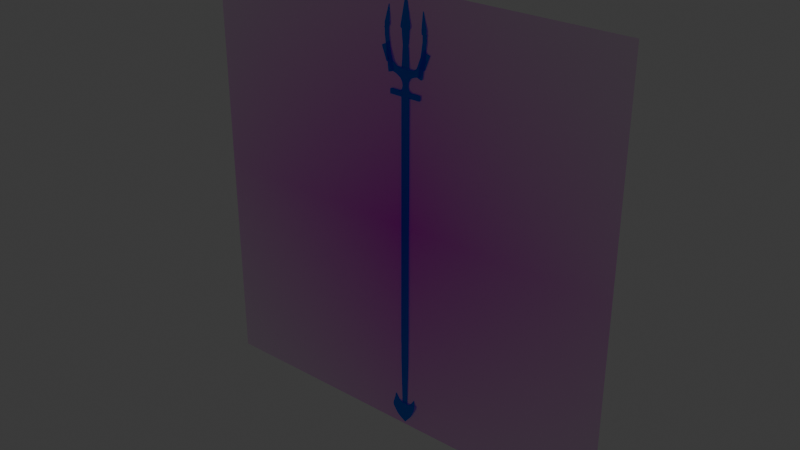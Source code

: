# Source: Trident.blend  (saved by Blender 4.2.66; exported with 4.5.12 LTS)
import bpy
from mathutils import Matrix  # noqa: F401  (used for matrix-valued properties, if any)

bpy.ops.wm.read_factory_settings(use_empty=True)
scene = bpy.context.scene
scene.name = 'Scene'

# ---- collections
col_collection = bpy.data.collections.new('Collection'); scene.collection.children.link(col_collection)

# ---- images (referenced by path relative to the original .blend; pixels are not part of the script)
import os
ASSET_DIR = os.environ.get("B2B_ASSET_DIR", "")  # directory of the original .blend (textures are referenced by path, not embedded)
HERE = os.path.dirname(os.path.abspath(__file__))  # packed textures are extracted next to this script under _unpacked/

def load_image(name, relpath, width, height, colorspace="sRGB"):
    """Load a texture the original file referenced (path relative to the .blend, or extracted next to this script)."""
    p = next((c for c in (os.path.join(HERE, relpath), os.path.join(ASSET_DIR, relpath)) if relpath and os.path.exists(c)), "")
    if p:
        img = bpy.data.images.load(p, check_existing=True)
        img.name = name
    else:  # same state as the original file: an image datablock whose file is absent (Cycles renders it pink)
        img = bpy.data.images.new(name, width, height)
        img.source = "FILE"
        img.filepath = "//" + (relpath or name)
    img.colorspace_settings.name = colorspace
    return img
img_trident_1 = load_image('Trident 1', 'Trident 1.png', 1024, 1024, 'sRGB')
img_screenshot019_jpg = load_image('screenshot019.jpg', 'screenshot019.jpg', 1024, 1024, 'sRGB')

# ---- materials (node trees are filled in below, after node groups)
mat_material_001 = bpy.data.materials.new('Material.001')
mat_material_001.surface_render_method = 'BLENDED'
mat_material_001.blend_method = 'BLEND'
mat_material_001.use_transparent_shadow = False
mat_screenshot019 = bpy.data.materials.new('screenshot019')
mat_screenshot019.use_transparent_shadow = False

# ---- material node trees
mat_material_001.use_nodes = True; mat_material_001.node_tree.nodes.clear()
_N = mat_material_001.node_tree.nodes; _L = mat_material_001.node_tree.links
n0 = _N.new('ShaderNodeOutputMaterial'); n0.name = 'Material Output'; n0.location = (300, 300)
n1 = _N.new('ShaderNodeBsdfTransparent'); n1.name = 'Transparent BSDF'; n1.location = (10, 300)
n1.inputs[0].default_value = (0.0, 0.5694, 1.0, 1.0)
n2 = _N.new('ShaderNodeTexImage'); n2.name = 'Image Texture'; n2.location = (0, 0)
n2.image = img_trident_1
_L.new(n1.outputs[0], n0.inputs[0])
n0.is_active_output = True
mat_screenshot019.use_nodes = True; mat_screenshot019.node_tree.nodes.clear()
_N = mat_screenshot019.node_tree.nodes; _L = mat_screenshot019.node_tree.links
n0 = _N.new('ShaderNodeOutputMaterial'); n0.name = 'Material Output'; n0.location = (300, 300)
n1 = _N.new('ShaderNodeTexImage'); n1.name = 'Image Texture'; n1.location = (-200, 300)
n1.image = img_screenshot019_jpg
n1.extension = 'CLIP'
n2 = _N.new('ShaderNodeBsdfPrincipled'); n2.name = 'Principled BSDF'; n2.location = (0, 300)
_L.new(n1.outputs[0], n2.inputs[0])
_L.new(n1.outputs[1], n2.inputs[4])
_L.new(n2.outputs[0], n0.inputs[0])
n0.is_active_output = True

# ---- world
world_world = bpy.data.worlds.new('World'); scene.world = world_world
world_world.use_nodes = True; world_world.node_tree.nodes.clear()
_N = world_world.node_tree.nodes; _L = world_world.node_tree.links
n0 = _N.new('ShaderNodeOutputWorld'); n0.name = 'World Output'; n0.location = (300, 300)
n1 = _N.new('ShaderNodeBackground'); n1.name = 'Background'; n1.location = (10, 300)
n1.inputs[0].default_value = (0.05088, 0.05088, 0.05088, 1.0)
_L.new(n1.outputs[0], n0.inputs[0])
n0.is_active_output = True
world_world.color = (0.05088, 0.05088, 0.05088)
world_world.use_sun_shadow = False
world_world.sun_shadow_jitter_overblur = 0.0

# ---- cameras
cam_camera = bpy.data.cameras.new('Camera')
cam_camera.clip_end = 100.0
cam_camera.ortho_scale = 7.314

# ---- lights
light_light = bpy.data.lights.new('Light', 'POINT')
light_light.transmission_factor = 0.0
light_light.energy = 1000.0
light_light.shadow_soft_size = 0.1
light_light.shadow_maximum_resolution = 0.006
light_light.use_absolute_resolution = True

# ---- meshes
me_cube = bpy.data.meshes.new('Cube')
me_cube.from_pydata([(-1.065, -0.02271, -0.9957), (-1.065, -0.02271, 1.0), (-1.065, 0.02271, -0.9957), (-1.065, 0.02271, 1.0), (1.065, -0.02271, -0.9957), (1.065, -0.02271, 1.0), (1.065, 0.02271, -0.9957), (1.065, 0.02271, 1.0), (-1.312, -0.02797, 1.002), (-1.312, 0.02797, 1.002), (1.312, 0.02797, 1.002), (1.312, -0.02797, 1.002), (-1.312, -0.02797, 1.012), (-1.312, 0.02797, 1.012), (1.312, 0.02797, 1.012), (1.312, -0.02797, 1.012), (-1.312, -0.02797, 1.038), (-1.312, 0.02797, 1.038), (1.312, 0.02797, 1.038), (1.312, -0.02797, 1.038), (-1.448, -0.03088, 1.04), (-1.448, 0.03088, 1.04), (1.448, 0.03088, 1.04), (1.448, -0.03088, 1.04), (-0.9352, -0.01994, 1.055), (-0.9352, 0.01994, 1.055), (0.9352, 0.01994, 1.055), (0.9352, -0.01994, 1.055), (-1.434, -0.02797, 1.033), (-1.434, 0.02797, 1.033), (-1.571, -0.03088, 1.035), (-1.571, 0.03088, 1.035), (1.434, 0.02797, 1.033), (1.434, -0.02797, 1.033), (1.571, 0.03088, 1.035), (1.571, -0.03088, 1.035), (4.533, 0.02797, 1.002), (4.533, -0.02797, 1.002), (4.533, 0.02797, 1.012), (4.533, -0.02797, 1.012), (4.533, 0.02797, 1.038), (4.533, -0.02797, 1.038), (-4.533, -0.02797, 1.002), (-4.533, 0.02797, 1.002), (-4.533, -0.02797, 1.012), (-4.533, 0.02797, 1.012), (-4.533, -0.02797, 1.038), (-4.533, 0.02797, 1.038), (-0.78, -0.01663, 1.081), (-0.78, 0.01663, 1.081), (0.78, 0.01663, 1.081), (0.78, -0.01663, 1.081), (-0.886, -0.01889, 1.108), (-0.886, 0.01889, 1.108), (0.886, 0.01889, 1.108), (0.886, -0.01889, 1.108), (-1.31, -0.02793, 1.137), (-1.31, 0.02793, 1.137), (1.31, 0.02793, 1.137), (1.31, -0.02793, 1.137), (-2.663, -0.02611, 1.159), (-2.663, 0.02611, 1.159), (2.663, 0.02611, 1.159), (2.663, -0.02611, 1.159), (-2.663, -0.02611, 1.206), (-2.663, 0.02611, 1.206), (2.663, 0.02611, 1.206), (2.663, -0.02611, 1.206), (-1.072, -0.02203, 1.201), (-1.072, 0.02203, 1.201), (1.072, 0.02203, 1.201), (1.072, -0.02203, 1.201), (-0.9224, -0.01897, 1.252), (-0.9224, 0.01897, 1.252), (0.9224, 0.01897, 1.252), (0.9224, -0.01897, 1.252), (-0.8344, -0.01716, 1.327), (-0.8344, 0.01716, 1.327), (0.8344, 0.01716, 1.327), (0.8344, -0.01716, 1.327), (-0.7422, -0.01526, 1.366), (-0.7422, 0.01526, 1.366), (0.7422, 0.01526, 1.366), (0.7422, -0.01526, 1.366), (-0.9158, -0.01883, 1.432), (-0.9158, 0.01883, 1.432), (0.9158, 0.01883, 1.432), (0.9158, -0.01883, 1.432), (-0.9881, -0.02032, 1.479), (-0.9881, 0.02032, 1.479), (0.9881, 0.02032, 1.479), (0.9881, -0.02032, 1.479), (-1.311, -0.02696, 1.493), (-1.311, 0.02696, 1.493), (1.311, 0.02696, 1.493), (1.311, -0.02696, 1.493), (-1.277, -0.02625, 1.504), (-1.277, 0.02625, 1.504), (1.277, 0.02625, 1.504), (1.277, -0.02625, 1.504), (-0.0533, -0.001096, 1.74), (-0.0533, 0.001096, 1.74), (0.0533, 0.001096, 1.74), (0.0533, -0.001096, 1.74), (-3.7, -0.02611, 1.168), (-3.7, 0.02611, 1.168), (-3.7, -0.02611, 1.229), (-3.7, 0.02611, 1.229), (3.7, 0.02611, 1.168), (3.7, -0.02611, 1.168), (3.7, 0.02611, 1.229), (3.7, -0.02611, 1.229), (5.528, 0.02611, 1.306), (5.528, -0.02611, 1.306), (5.528, 0.02611, 1.366), (5.528, -0.02611, 1.366), (-5.528, -0.02611, 1.306), (-5.528, 0.02611, 1.306), (-5.528, -0.02611, 1.366), (-5.528, 0.02611, 1.366), (4.369, 0.02313, 1.165), (4.369, -0.02313, 1.165), (5.988, 0.02313, 1.287), (5.988, -0.02313, 1.287), (-4.369, -0.02313, 1.165), (-4.369, 0.02313, 1.165), (-5.988, -0.02313, 1.287), (-5.988, 0.02313, 1.287), (5.07, 0.02684, 1.155), (5.07, -0.02684, 1.155), (6.213, 0.024, 1.415), (6.213, -0.024, 1.415), (-5.07, -0.02684, 1.155), (-5.07, 0.02684, 1.155), (-6.213, -0.024, 1.415), (-6.213, 0.024, 1.415), (-4.136, -0.02684, 1.164), (-4.136, 0.02684, 1.164), (-5.378, -0.024, 1.422), (-5.378, 0.024, 1.422), (4.136, 0.02684, 1.164), (4.136, -0.02684, 1.164), (5.378, 0.024, 1.422), (5.378, -0.024, 1.422), (6.213, 0.024, 1.461), (6.213, -0.024, 1.461), (-6.213, -0.024, 1.461), (-6.213, 0.024, 1.461), (-5.378, -0.024, 1.469), (-5.378, 0.024, 1.469), (5.378, 0.024, 1.469), (5.378, -0.024, 1.469), (6.33, 0.03071, 1.463), (6.33, -0.03071, 1.463), (-6.33, -0.03071, 1.463), (-6.33, 0.03071, 1.463), (-5.261, -0.03071, 1.473), (-5.261, 0.03071, 1.473), (5.261, 0.03071, 1.473), (5.261, -0.03071, 1.473), (-6.126, -0.0291, 1.474), (-6.126, 0.0291, 1.474), (-5.113, -0.0291, 1.483), (-5.113, 0.0291, 1.483), (6.126, 0.0291, 1.474), (6.126, -0.0291, 1.474), (5.113, 0.0291, 1.483), (5.113, -0.0291, 1.483), (-6.126, -0.0291, 1.49), (-6.126, 0.0291, 1.49), (-5.113, -0.0291, 1.499), (-5.113, 0.0291, 1.499), (6.126, 0.0291, 1.49), (6.126, -0.0291, 1.49), (5.113, 0.0291, 1.499), (5.113, -0.0291, 1.499), (-6.154, -0.0291, 1.5), (-6.154, 0.0291, 1.5), (-5.085, -0.0291, 1.497), (-5.085, 0.0291, 1.497), (6.154, 0.0291, 1.5), (6.154, -0.0291, 1.5), (5.085, 0.0291, 1.497), (5.085, -0.0291, 1.497), (-5.242, -0.003918, 1.626), (-5.242, 0.003918, 1.626), (-5.098, -0.003918, 1.625), (-5.098, 0.003918, 1.625), (5.242, 0.003918, 1.626), (5.242, -0.003918, 1.626), (5.098, 0.003918, 1.625), (5.098, -0.003918, 1.625), (-4.76, -0.02103, 1.234), (-4.76, 0.02103, 1.234), (-6.232, -0.02103, 1.345), (-6.232, 0.02103, 1.345), (4.76, 0.02103, 1.234), (4.76, -0.02103, 1.234), (6.232, 0.02103, 1.345), (6.232, -0.02103, 1.345), (-5.446, -0.02103, 1.227), (-5.446, 0.02103, 1.227), (-6.919, -0.02103, 1.338), (-6.919, 0.02103, 1.338), (5.446, 0.02103, 1.227), (5.446, -0.02103, 1.227), (6.919, 0.02103, 1.338), (6.919, -0.02103, 1.338), (5.764, 0.02103, 1.225), (5.764, -0.02103, 1.225), (7.237, 0.02103, 1.335), (7.237, -0.02103, 1.335), (-5.764, -0.02103, 1.225), (-5.764, 0.02103, 1.225), (-7.237, -0.02103, 1.335), (-7.237, 0.02103, 1.335), (-1.003, 0.0214, -1.004), (-1.003, -0.0214, -1.004), (1.003, 0.0214, -1.004), (1.003, -0.0214, -1.004), (-1.003, 0.0214, -1.134), (-1.003, -0.0214, -1.134), (1.003, 0.0214, -1.134), (1.003, -0.0214, -1.134), (-0.6916, 0.01475, -1.572), (-0.6916, -0.01475, -1.572), (0.6916, 0.01475, -1.572), (0.6916, -0.01475, -1.572), (-3.152, 0.0672, -1.58), (-3.152, -0.0672, -1.58), (3.152, 0.0672, -1.58), (3.152, -0.0672, -1.58), (-2.977, 0.06348, -1.601), (-2.977, -0.06348, -1.601), (2.977, 0.06348, -1.601), (2.977, -0.06348, -1.601), (-2.625, 0.05596, -1.625), (-2.625, -0.05596, -1.625), (2.625, 0.05596, -1.625), (2.625, -0.05596, -1.625), (-2.088, 0.04452, -1.66), (-2.088, -0.04452, -1.66), (2.088, 0.04452, -1.66), (2.088, -0.04452, -1.66), (-1.663, 0.03545, -1.681), (-1.663, -0.03545, -1.681), (1.663, 0.03545, -1.681), (1.663, -0.03545, -1.681), (-0.08415, 0.001794, -1.738), (-0.08415, -0.001794, -1.738), (0.08415, 0.001794, -1.738), (0.08415, -0.001794, -1.738), (-0.6916, 0.01475, -1.57), (-0.6916, -0.01475, -1.57), (0.6916, -0.01475, -1.57), (0.6916, 0.01475, -1.57), (-3.152, 0.0672, -1.579), (-3.152, -0.0672, -1.579), (3.152, -0.0672, -1.579), (3.152, 0.0672, -1.579), (-1.348, 0.01167, -1.56), (-1.348, -0.01167, -1.56), (-3.295, 0.05319, -1.567), (-3.295, -0.05319, -1.567), (1.348, -0.01167, -1.56), (1.348, 0.01167, -1.56), (3.295, -0.05319, -1.567), (3.295, 0.05319, -1.567), (-1.866, 0.008761, -1.551), (-1.866, -0.008761, -1.551), (-3.327, 0.03993, -1.556), (-3.327, -0.03993, -1.556), (1.866, -0.008761, -1.551), (1.866, 0.008761, -1.551), (3.327, -0.03993, -1.556), (3.327, 0.03993, -1.556), (2.25, -0.006049, -1.537), (2.25, 0.006049, -1.537), (3.259, -0.02757, -1.541), (3.259, 0.02757, -1.541), (-2.25, 0.006049, -1.537), (-2.25, -0.006049, -1.537), (-3.259, 0.02757, -1.541), (-3.259, -0.02757, -1.541), (-3.076, 0.0008241, -1.499), (-3.076, -0.0008241, -1.499), (-3.213, 0.003756, -1.5), (-3.213, -0.003756, -1.5), (3.076, -0.0008241, -1.499), (3.076, 0.0008241, -1.499), (3.213, -0.003756, -1.5), (3.213, 0.003756, -1.5)], [], [(0, 1, 3, 2), (2, 3, 7, 6), (6, 7, 5, 4), (4, 5, 1, 0), (6, 4, 219, 218), (5, 7, 10, 11), (17, 13, 45, 47), (3, 1, 8, 9), (1, 5, 11, 8), (7, 3, 9, 10), (12, 15, 19, 16), (8, 11, 15, 12), (10, 9, 13, 14), (11, 10, 36, 37), (18, 22, 34, 32), (14, 13, 17, 18), (10, 14, 38, 36), (13, 9, 43, 45), (20, 23, 27, 24), (20, 21, 31, 30), (16, 19, 23, 20), (18, 17, 21, 22), (27, 26, 50, 51), (22, 21, 25, 26), (23, 22, 26, 27), (21, 20, 24, 25), (29, 28, 30, 31), (21, 17, 29, 31), (17, 16, 28, 29), (16, 20, 30, 28), (33, 32, 34, 35), (22, 23, 35, 34), (19, 18, 32, 33), (23, 19, 33, 35), (37, 36, 38, 39), (39, 38, 40, 41), (19, 15, 39, 41), (18, 19, 41, 40), (15, 11, 37, 39), (14, 18, 40, 38), (43, 42, 44, 45), (45, 44, 46, 47), (9, 8, 42, 43), (16, 17, 47, 46), (8, 12, 44, 42), (12, 16, 46, 44), (50, 49, 53, 54), (25, 24, 48, 49), (24, 27, 51, 48), (26, 25, 49, 50), (55, 54, 58, 59), (51, 50, 54, 55), (49, 48, 52, 53), (48, 51, 55, 52), (56, 59, 63, 60), (53, 52, 56, 57), (52, 55, 59, 56), (54, 53, 57, 58), (62, 66, 110, 108), (58, 57, 61, 62), (59, 58, 62, 63), (57, 56, 60, 61), (65, 64, 68, 69), (64, 65, 107, 106), (60, 63, 67, 64), (62, 61, 65, 66), (68, 71, 75, 72), (64, 67, 71, 68), (66, 65, 69, 70), (67, 66, 70, 71), (75, 74, 78, 79), (70, 69, 73, 74), (71, 70, 74, 75), (69, 68, 72, 73), (76, 79, 83, 80), (73, 72, 76, 77), (72, 75, 79, 76), (74, 73, 77, 78), (83, 82, 86, 87), (78, 77, 81, 82), (79, 78, 82, 83), (77, 76, 80, 81), (87, 86, 90, 91), (81, 80, 84, 85), (80, 83, 87, 84), (82, 81, 85, 86), (88, 91, 95, 92), (85, 84, 88, 89), (84, 87, 91, 88), (86, 85, 89, 90), (95, 94, 98, 99), (90, 89, 93, 94), (91, 90, 94, 95), (89, 88, 92, 93), (97, 96, 100, 101), (93, 92, 96, 97), (92, 95, 99, 96), (94, 93, 97, 98), (102, 101, 100, 103), (96, 99, 103, 100), (98, 97, 101, 102), (99, 98, 102, 103), (104, 106, 118, 116), (65, 61, 105, 107), (61, 60, 104, 105), (60, 64, 106, 104), (113, 109, 121, 123), (66, 67, 111, 110), (63, 62, 108, 109), (67, 63, 109, 111), (113, 112, 114, 115), (111, 109, 113, 115), (114, 110, 196, 198), (108, 110, 114, 112), (117, 116, 118, 119), (117, 105, 125, 127), (107, 105, 117, 119), (119, 118, 194, 195), (121, 120, 122, 123), (109, 108, 120, 121), (108, 112, 122, 120), (112, 113, 123, 122), (125, 124, 126, 127), (116, 117, 127, 126), (105, 104, 124, 125), (104, 116, 126, 124), (129, 131, 130, 128), (133, 135, 134, 132), (137, 136, 138, 139), (135, 133, 137, 139), (135, 139, 149, 147), (132, 134, 138, 136), (133, 132, 136, 137), (141, 140, 142, 143), (128, 130, 142, 140), (129, 128, 140, 141), (131, 129, 141, 143), (143, 142, 150, 151), (145, 151, 159, 153), (144, 145, 153, 152), (142, 130, 144, 150), (139, 138, 148, 149), (134, 135, 147, 146), (138, 134, 146, 148), (131, 143, 151, 145), (130, 131, 145, 144), (156, 154, 160, 162), (152, 153, 165, 164), (151, 150, 158, 159), (147, 149, 157, 155), (146, 147, 155, 154), (150, 144, 152, 158), (148, 146, 154, 156), (149, 148, 156, 157), (164, 165, 173, 172), (157, 156, 162, 163), (155, 157, 163, 161), (154, 155, 161, 160), (166, 164, 172, 174), (153, 159, 167, 165), (159, 158, 166, 167), (158, 152, 164, 166), (170, 168, 176, 178), (175, 174, 182, 183), (161, 163, 171, 169), (165, 167, 175, 173), (160, 161, 169, 168), (167, 166, 174, 175), (162, 160, 168, 170), (163, 162, 170, 171), (176, 177, 185, 184), (182, 180, 188, 190), (171, 170, 178, 179), (174, 172, 180, 182), (172, 173, 181, 180), (169, 171, 179, 177), (168, 169, 177, 176), (173, 175, 183, 181), (184, 185, 187, 186), (178, 176, 184, 186), (179, 178, 186, 187), (177, 179, 187, 185), (188, 189, 191, 190), (180, 181, 189, 188), (181, 183, 191, 189), (183, 182, 190, 191), (195, 194, 202, 203), (106, 107, 193, 192), (118, 106, 192, 194), (107, 119, 195, 193), (199, 198, 206, 207), (115, 114, 198, 199), (111, 115, 199, 197), (110, 111, 197, 196), (201, 203, 215, 213), (194, 192, 200, 202), (192, 193, 201, 200), (193, 195, 203, 201), (207, 206, 210, 211), (197, 199, 207, 205), (196, 197, 205, 204), (198, 196, 204, 206), (208, 209, 211, 210), (205, 207, 211, 209), (204, 205, 209, 208), (206, 204, 208, 210), (212, 213, 215, 214), (203, 202, 214, 215), (202, 200, 212, 214), (200, 201, 213, 212), (218, 219, 223, 222), (4, 0, 217, 219), (2, 6, 218, 216), (0, 2, 216, 217), (223, 221, 225, 227), (217, 216, 220, 221), (219, 217, 221, 223), (216, 218, 222, 220), (224, 228, 256, 252), (220, 222, 226, 224), (222, 223, 227, 226), (221, 220, 224, 225), (228, 230, 234, 232), (225, 224, 252, 253), (227, 225, 229, 231), (224, 226, 230, 228), (234, 235, 239, 238), (230, 231, 235, 234), (229, 228, 232, 233), (231, 229, 233, 235), (239, 237, 241, 243), (233, 232, 236, 237), (235, 233, 237, 239), (232, 234, 238, 236), (242, 243, 247, 246), (236, 238, 242, 240), (238, 239, 243, 242), (237, 236, 240, 241), (246, 247, 251, 250), (241, 240, 244, 245), (243, 241, 245, 247), (240, 242, 246, 244), (248, 250, 251, 249), (245, 244, 248, 249), (247, 245, 249, 251), (244, 246, 250, 248), (259, 255, 265, 267), (253, 252, 260, 261), (227, 231, 258, 254), (231, 230, 259, 258), (228, 229, 257, 256), (229, 225, 253, 257), (230, 226, 255, 259), (226, 227, 254, 255), (262, 263, 271, 270), (257, 253, 261, 263), (252, 256, 262, 260), (256, 257, 263, 262), (264, 266, 274, 272), (258, 259, 267, 266), (255, 254, 264, 265), (254, 258, 266, 264), (268, 270, 282, 280), (260, 262, 270, 268), (261, 260, 268, 269), (263, 261, 269, 271), (275, 273, 277, 279), (265, 264, 272, 273), (267, 265, 273, 275), (266, 267, 275, 274), (278, 279, 291, 290), (274, 275, 279, 278), (272, 274, 278, 276), (273, 272, 276, 277), (280, 282, 286, 284), (269, 268, 280, 281), (271, 269, 281, 283), (270, 271, 283, 282), (285, 284, 286, 287), (281, 280, 284, 285), (283, 281, 285, 287), (282, 283, 287, 286), (289, 288, 290, 291), (276, 278, 290, 288), (277, 276, 288, 289), (279, 277, 289, 291)])
me_cube.polygons.foreach_set('use_smooth', [True] * 286)
_uv = me_cube.uv_layers.new(name='UVMap')
_uv.uv.foreach_set('vector', [0.09117, 0.3813, 0.09117, 0.2147, 0.09496, 0.2147, 0.09496, 0.3813, 0.1778, 0.1664, 0.1778, 4.977e-09, 0.3557, 4.977e-09, 0.3557, 0.1664, 0.09496, 0.3813, 0.09496, 0.2147, 0.09875, 0.2147, 0.09875, 0.3813, 0.0, 0.1666, 0.0, 0.0, 0.1778, 0.0, 0.1778, 0.1666, 0.02244, 0.3186, 0.02623, 0.3186, 0.02612, 0.3237, 0.02255, 0.3237, 0.4522, 0.2895, 0.4484, 0.2895, 0.4479, 0.269, 0.4526, 0.269, 0.5202, 0.488, 0.5223, 0.488, 0.5223, 0.757, 0.5202, 0.757, 0.4484, 0.4674, 0.4522, 0.4674, 0.4526, 0.488, 0.4479, 0.488, 0.4522, 0.4674, 0.4522, 0.2895, 0.4526, 0.269, 0.4526, 0.488, 0.4484, 0.2895, 0.4484, 0.4674, 0.4479, 0.488, 0.4479, 0.269, 0.5194, 0.269, 0.5194, 0.488, 0.5172, 0.488, 0.5172, 0.269, 0.5202, 0.269, 0.5202, 0.488, 0.5194, 0.488, 0.5194, 0.269, 0.5231, 0.269, 0.5231, 0.488, 0.5223, 0.488, 0.5223, 0.269, 0.4526, 0.269, 0.4479, 0.269, 0.4479, 0.0, 0.4526, 0.0, 0.1771, 0.284, 0.1771, 0.2726, 0.1776, 0.2623, 0.1776, 0.2737, 0.5223, 0.269, 0.5223, 0.488, 0.5202, 0.488, 0.5202, 0.269, 0.5231, 0.269, 0.5223, 0.269, 0.5223, -3.776e-10, 0.5231, -3.171e-10, 0.5223, 0.488, 0.5231, 0.488, 0.5231, 0.757, 0.5223, 0.757, 0.3829, 0.3791, 0.3829, 0.6209, 0.3817, 0.5781, 0.3817, 0.4219, 0.1548, 0.2705, 0.1599, 0.2705, 0.1599, 0.2807, 0.1548, 0.2807, 0.3519, 0.4449, 0.3519, 0.2259, 0.3521, 0.2145, 0.3521, 0.4563, 0.3524, 0.2259, 0.3524, 0.4449, 0.3521, 0.4563, 0.3521, 0.2145, 0.1608, 0.2678, 0.1642, 0.2678, 0.1639, 0.2807, 0.1611, 0.2807, 0.4101, 0.3791, 0.4101, 0.6209, 0.4089, 0.5781, 0.4089, 0.4219, 0.1599, 0.2249, 0.1651, 0.2249, 0.1642, 0.2678, 0.1608, 0.2678, 0.1599, 0.2705, 0.1548, 0.2705, 0.1557, 0.2277, 0.159, 0.2277, 0.1594, 0.291, 0.164, 0.291, 0.1643, 0.3024, 0.1591, 0.3024, 0.1702, 0.2724, 0.1702, 0.2838, 0.1696, 0.2735, 0.1696, 0.2621, 0.1594, 0.2807, 0.164, 0.2807, 0.164, 0.291, 0.1594, 0.291, 0.1741, 0.2933, 0.1741, 0.2819, 0.1747, 0.2717, 0.1747, 0.2831, 0.1754, 0.3212, 0.1707, 0.3212, 0.1705, 0.3098, 0.1757, 0.3098, 0.1651, 0.2249, 0.1599, 0.2249, 0.1599, 0.2147, 0.1651, 0.2147, 0.1754, 0.3314, 0.1707, 0.3314, 0.1707, 0.3212, 0.1754, 0.3212, 0.1753, 0.2819, 0.1753, 0.2933, 0.1747, 0.2831, 0.1747, 0.2717, 0.177, 0.2623, 0.177, 0.267, 0.1762, 0.267, 0.1762, 0.2623, 0.1762, 0.2623, 0.1762, 0.267, 0.1741, 0.267, 0.1741, 0.2623, 0.5172, 0.488, 0.5194, 0.488, 0.5194, 0.757, 0.5172, 0.757, 0.0777, 0.4837, 0.07303, 0.4837, 0.07303, 0.2147, 0.0777, 0.2147, 0.5194, 0.488, 0.5202, 0.488, 0.5202, 0.757, 0.5194, 0.757, 0.5223, 0.269, 0.5202, 0.269, 0.5202, -5.403e-10, 0.5223, -3.776e-10, 0.177, 0.267, 0.177, 0.2717, 0.1762, 0.2717, 0.1762, 0.267, 0.1762, 0.267, 0.1762, 0.2717, 0.1741, 0.2717, 0.1741, 0.267, 0.4479, 0.488, 0.4526, 0.488, 0.4526, 0.7569, 0.4479, 0.7569, 0.3472, 0.2145, 0.3519, 0.2145, 0.3519, 0.4835, 0.3472, 0.4835, 0.5202, 0.269, 0.5194, 0.269, 0.5194, -6.009e-10, 0.5202, -5.403e-10, 0.5194, 0.269, 0.5172, 0.269, 0.5172, -7.638e-10, 0.5194, -6.009e-10, 0.4067, 0.4349, 0.4067, 0.5651, 0.4045, 0.574, 0.4045, 0.426, 0.159, 0.2277, 0.1557, 0.2277, 0.1559, 0.2147, 0.1587, 0.2147, 0.3817, 0.4219, 0.3817, 0.5781, 0.3795, 0.5651, 0.3795, 0.4349, 0.4089, 0.4219, 0.4089, 0.5781, 0.4067, 0.5651, 0.4067, 0.4349, 0.5271, 0.4261, 0.5239, 0.4261, 0.5231, 0.3907, 0.5278, 0.3907, 0.5269, 0.435, 0.5241, 0.435, 0.5239, 0.4261, 0.5271, 0.4261, 0.5288, 9.953e-09, 0.5315, 9.953e-09, 0.5317, 0.008833, 0.5286, 0.008833, 0.3795, 0.4349, 0.3795, 0.5651, 0.3773, 0.574, 0.3773, 0.426, 0.3748, 0.3906, 0.3748, 0.6094, 0.373, 0.7223, 0.373, 0.2777, 0.5286, 0.008833, 0.5317, 0.008833, 0.5325, 0.0442, 0.5278, 0.0442, 0.3773, 0.426, 0.3773, 0.574, 0.3748, 0.6094, 0.3748, 0.3906, 0.4045, 0.426, 0.4045, 0.574, 0.402, 0.6094, 0.402, 0.3906, 0.4002, 0.2777, 0.3962, 0.2777, 0.3944, 0.1911, 0.3994, 0.1911, 0.402, 0.3906, 0.402, 0.6094, 0.4002, 0.7223, 0.4002, 0.2777, 0.5278, 0.3907, 0.5231, 0.3907, 0.5233, 0.2777, 0.5277, 0.2777, 0.5278, 0.0442, 0.5325, 0.0442, 0.5323, 0.1571, 0.528, 0.1571, 0.5041, 0.1604, 0.4997, 0.1604, 0.5001, 0.02751, 0.5038, 0.02751, 0.4997, 0.1604, 0.5041, 0.1604, 0.5041, 0.2469, 0.4997, 0.2469, 0.373, 0.2777, 0.373, 0.7223, 0.369, 0.7223, 0.369, 0.2777, 0.4002, 0.2777, 0.4002, 0.7223, 0.3962, 0.7223, 0.3962, 0.2777, 0.2228, 0.2345, 0.2228, 0.4135, 0.2185, 0.401, 0.2185, 0.247, 0.5329, 0.4447, 0.5329, 4.193e-10, 0.5333, 0.1329, 0.5333, 0.3118, 0.5325, 0.4447, 0.5325, 3.872e-10, 0.5329, 0.1329, 0.5329, 0.3118, 0.5041, 0.3819, 0.5085, 0.3819, 0.5081, 0.5148, 0.5044, 0.5148, 0.5047, 0.5272, 0.5079, 0.5272, 0.5077, 0.5346, 0.5049, 0.5346, 0.2677, 0.2345, 0.2677, 0.4135, 0.2634, 0.401, 0.2634, 0.247, 0.5044, 0.5148, 0.5081, 0.5148, 0.5079, 0.5272, 0.5047, 0.5272, 0.5038, 0.02751, 0.5001, 0.02751, 0.5003, 0.01505, 0.5035, 0.01505, 0.2123, 0.2543, 0.2123, 0.3937, 0.2091, 0.386, 0.2091, 0.262, 0.5035, 0.01505, 0.5003, 0.01505, 0.5005, 0.007698, 0.5034, 0.007698, 0.2185, 0.247, 0.2185, 0.401, 0.2123, 0.3937, 0.2123, 0.2543, 0.2634, 0.247, 0.2634, 0.401, 0.2572, 0.3937, 0.2572, 0.2543, 0.1686, 0.2623, 0.166, 0.2623, 0.1658, 0.2478, 0.1689, 0.2478, 0.2572, 0.2543, 0.2572, 0.3937, 0.254, 0.386, 0.254, 0.262, 0.5049, 0.5346, 0.5077, 0.5346, 0.5076, 0.5423, 0.505, 0.5423, 0.5034, 0.007698, 0.5005, 0.007698, 0.5007, 1.291e-08, 0.5032, 1.311e-08, 0.1689, 0.2478, 0.1658, 0.2478, 0.1656, 0.2417, 0.169, 0.2417, 0.1706, 0.2147, 0.1731, 0.2147, 0.1734, 0.2291, 0.1703, 0.2291, 0.2091, 0.262, 0.2091, 0.386, 0.2035, 0.4005, 0.2035, 0.2475, 0.254, 0.262, 0.254, 0.386, 0.2484, 0.4005, 0.2484, 0.2475, 0.1996, 0.2415, 0.1996, 0.4065, 0.1985, 0.4335, 0.1985, 0.2145, 0.1703, 0.2291, 0.1734, 0.2291, 0.1735, 0.2351, 0.1701, 0.2351, 0.2035, 0.2475, 0.2035, 0.4005, 0.1996, 0.4065, 0.1996, 0.2415, 0.2484, 0.2475, 0.2484, 0.4005, 0.2445, 0.4065, 0.2445, 0.2415, 0.0777, 0.2147, 0.0822, 0.2147, 0.08214, 0.2176, 0.07776, 0.2176, 0.2445, 0.2415, 0.2445, 0.4065, 0.2434, 0.4335, 0.2434, 0.2145, 0.169, 0.2417, 0.1656, 0.2417, 0.1651, 0.2147, 0.1696, 0.2147, 0.1701, 0.2351, 0.1735, 0.2351, 0.1741, 0.2621, 0.1696, 0.2621, 0.08214, 0.4308, 0.07776, 0.4308, 0.07986, 0.3286, 0.08004, 0.3286, 0.0822, 0.4337, 0.0777, 0.4337, 0.07776, 0.4308, 0.08214, 0.4308, 0.1985, 0.2145, 0.1985, 0.4335, 0.1975, 0.4306, 0.1975, 0.2174, 0.2434, 0.2145, 0.2434, 0.4335, 0.2424, 0.4306, 0.2424, 0.2174, 0.08004, 0.3197, 0.08004, 0.3286, 0.07986, 0.3286, 0.07986, 0.3197, 0.1975, 0.2174, 0.1975, 0.4306, 0.1778, 0.3285, 0.1778, 0.3196, 0.2424, 0.2174, 0.2424, 0.4306, 0.2228, 0.3285, 0.2228, 0.3196, 0.07776, 0.2176, 0.08214, 0.2176, 0.08004, 0.3197, 0.07986, 0.3197, 0.3722, 0.1911, 0.3672, 0.1911, 0.3557, 0.03844, 0.3607, 0.03844, 0.3962, 0.7223, 0.4002, 0.7223, 0.3994, 0.8089, 0.3944, 0.8089, 0.528, 0.1571, 0.5323, 0.1571, 0.5323, 0.2437, 0.528, 0.2437, 0.373, 0.2777, 0.369, 0.2777, 0.3672, 0.1911, 0.3722, 0.1911, 0.3607, 0.9616, 0.3722, 0.8089, 0.3725, 0.8648, 0.3623, 1.0, 0.5085, 0.3819, 0.5041, 0.3819, 0.5041, 0.2953, 0.5085, 0.2953, 0.5277, 0.2777, 0.5233, 0.2777, 0.5233, 0.1912, 0.5277, 0.1912, 0.369, 0.7223, 0.373, 0.7223, 0.3722, 0.8089, 0.3672, 0.8089, 0.1694, 0.3058, 0.1651, 0.3058, 0.1651, 0.3008, 0.1694, 0.3008, 0.3672, 0.8089, 0.3722, 0.8089, 0.3607, 0.9616, 0.3557, 0.9616, 0.4526, 0.1526, 0.4644, -3.954e-08, 0.4638, 0.08849, 0.4543, 0.2114, 0.3994, 0.1911, 0.3944, 0.1911, 0.3829, 0.03844, 0.3879, 0.03844, 0.1635, 0.3074, 0.1591, 0.3074, 0.1591, 0.3024, 0.1635, 0.3024, 0.3879, 0.9616, 0.3994, 0.8089, 0.3997, 0.8648, 0.3895, 1.0, 0.3944, 0.8089, 0.3994, 0.8089, 0.3879, 0.9616, 0.3829, 0.9616, 0.09875, 0.2147, 0.1031, 0.2147, 0.1027, 0.2735, 0.09918, 0.2735, 0.5274, 0.1353, 0.5235, 0.1353, 0.5235, 0.0, 0.5274, 0.0, 0.5277, 0.1912, 0.5233, 0.1912, 0.5235, 0.1353, 0.5274, 0.1353, 0.3994, 0.1911, 0.3879, 0.03844, 0.3895, -1.04e-08, 0.3997, 0.1352, 0.1651, 0.2623, 0.1694, 0.2623, 0.1692, 0.3008, 0.1653, 0.3008, 0.5282, 0.2996, 0.5321, 0.2996, 0.5321, 0.4347, 0.5282, 0.4347, 0.1591, 0.3192, 0.1548, 0.3192, 0.155, 0.2807, 0.1589, 0.2807, 0.528, 0.2437, 0.5323, 0.2437, 0.5321, 0.2996, 0.5282, 0.2996, 0.3722, 0.1911, 0.3607, 0.03844, 0.3623, -1.246e-08, 0.3725, 0.1352, 0.0822, 0.3101, 0.08244, 0.2147, 0.08645, 0.2147, 0.08668, 0.3101, 0.09117, 0.2927, 0.09093, 0.3881, 0.08692, 0.3881, 0.08668, 0.2927, 0.1406, 0.2147, 0.145, 0.2147, 0.1448, 0.3182, 0.1408, 0.3182, 0.2876, 0.2154, 0.2876, 0.3132, 0.2696, 0.3891, 0.2715, 0.2832, 0.2876, 0.2154, 0.2715, 0.2832, 0.2677, 0.2824, 0.2838, 0.2145, 0.3273, 0.3132, 0.3273, 0.2154, 0.3434, 0.2832, 0.3453, 0.3891, 0.09117, 0.2927, 0.08668, 0.2927, 0.08668, 0.2147, 0.09117, 0.2147, 0.1406, 0.3186, 0.1361, 0.3186, 0.1363, 0.2147, 0.1403, 0.2147, 0.2876, 0.3132, 0.2876, 0.2154, 0.3037, 0.2832, 0.3056, 0.3891, 0.0822, 0.3101, 0.08668, 0.3101, 0.08668, 0.3881, 0.0822, 0.3881, 0.3273, 0.2154, 0.3273, 0.3132, 0.3094, 0.3891, 0.3113, 0.2832, 0.1538, 0.3135, 0.1538, 0.3175, 0.1499, 0.3175, 0.1499, 0.3135, 0.1264, 0.2244, 0.1264, 0.2942, 0.1258, 0.3039, 0.1258, 0.2147, 0.1304, 0.2244, 0.1264, 0.2244, 0.1258, 0.2147, 0.1309, 0.2147, 0.3037, 0.2832, 0.2876, 0.2154, 0.2914, 0.2145, 0.3075, 0.2824, 0.1489, 0.3137, 0.1489, 0.3177, 0.145, 0.3177, 0.145, 0.3137, 0.03392, 0.3186, 0.03392, 0.3226, 0.03002, 0.3226, 0.03002, 0.3186, 0.3434, 0.2832, 0.3273, 0.2154, 0.3311, 0.2145, 0.3472, 0.2824, 0.3273, 0.2154, 0.3113, 0.2832, 0.3075, 0.2824, 0.3235, 0.2145, 0.03901, 0.3186, 0.03901, 0.3226, 0.03511, 0.3226, 0.03511, 0.3186, 0.03511, 0.2295, 0.02997, 0.3186, 0.03024, 0.3015, 0.03511, 0.2171, 0.1309, 0.3163, 0.1361, 0.3163, 0.1359, 0.3333, 0.1311, 0.3333, 0.1264, 0.2942, 0.1304, 0.2942, 0.1309, 0.3039, 0.1258, 0.3039, 0.1355, 0.3065, 0.1355, 0.2368, 0.1361, 0.2271, 0.1361, 0.3163, 0.1315, 0.3065, 0.1355, 0.3065, 0.1361, 0.3163, 0.1309, 0.3163, 0.1304, 0.2942, 0.1304, 0.2244, 0.1309, 0.2147, 0.1309, 0.3039, 0.1315, 0.2368, 0.1315, 0.3065, 0.1309, 0.3163, 0.1309, 0.2271, 0.1355, 0.2368, 0.1315, 0.2368, 0.1309, 0.2271, 0.1361, 0.2271, 0.177, 0.2717, 0.177, 0.2765, 0.1757, 0.2765, 0.1757, 0.2717, 0.1361, 0.2271, 0.1309, 0.2271, 0.1311, 0.2147, 0.1359, 0.2147, 0.0529, 0.3186, 0.04779, 0.2295, 0.04779, 0.2171, 0.05264, 0.3015, 0.1309, 0.3333, 0.1258, 0.3333, 0.126, 0.3163, 0.1308, 0.3163, 0.07303, 0.2171, 0.06818, 0.3015, 0.06683, 0.3014, 0.07168, 0.217, 0.04025, 0.3186, 0.03511, 0.2295, 0.03511, 0.2171, 0.03998, 0.3015, 0.1258, 0.3039, 0.1309, 0.3039, 0.1308, 0.3163, 0.126, 0.3163, 0.07303, 0.2295, 0.06791, 0.3186, 0.06818, 0.3015, 0.07303, 0.2171, 0.03377, 0.217, 0.0289, 0.3014, 0.02791, 0.3037, 0.03409, 0.2147, 0.1776, 0.284, 0.1776, 0.2888, 0.1753, 0.2888, 0.1753, 0.284, 0.05264, 0.3015, 0.04779, 0.2171, 0.04913, 0.217, 0.05398, 0.3014, 0.03998, 0.3015, 0.03511, 0.2171, 0.03645, 0.217, 0.04133, 0.3014, 0.1648, 0.3024, 0.1648, 0.3072, 0.1635, 0.3072, 0.1635, 0.3024, 0.177, 0.2765, 0.177, 0.2814, 0.1757, 0.2814, 0.1757, 0.2765, 0.03511, 0.2171, 0.03024, 0.3015, 0.0289, 0.3014, 0.03377, 0.217, 0.1767, 0.3034, 0.1767, 0.3083, 0.1753, 0.3083, 0.1753, 0.3034, 0.1499, 0.303, 0.145, 0.303, 0.1471, 0.2267, 0.1478, 0.2267, 0.07201, 0.2147, 0.06584, 0.3037, 0.06041, 0.227, 0.06124, 0.215, 0.1753, 0.2986, 0.1753, 0.2937, 0.1776, 0.2937, 0.1776, 0.2986, 0.07168, 0.217, 0.06683, 0.3014, 0.06584, 0.3037, 0.07201, 0.2147, 0.1753, 0.2937, 0.1753, 0.2888, 0.1776, 0.2888, 0.1776, 0.2937, 0.05398, 0.3014, 0.04913, 0.217, 0.04881, 0.2147, 0.05497, 0.3037, 0.1776, 0.2986, 0.1776, 0.3034, 0.1753, 0.3034, 0.1753, 0.2986, 0.04133, 0.3014, 0.03645, 0.217, 0.03613, 0.2147, 0.04232, 0.3037, 0.1478, 0.2267, 0.1471, 0.2267, 0.1471, 0.2147, 0.1478, 0.2147, 0.03409, 0.2147, 0.02791, 0.3037, 0.02244, 0.227, 0.02327, 0.215, 0.1499, 0.3137, 0.145, 0.3137, 0.1471, 0.303, 0.1478, 0.303, 0.05497, 0.3037, 0.04881, 0.2147, 0.05958, 0.215, 0.06041, 0.227, 0.152, 0.2908, 0.1527, 0.2908, 0.1527, 0.3028, 0.152, 0.3028, 0.1499, 0.2147, 0.1548, 0.2147, 0.1527, 0.2908, 0.152, 0.2908, 0.04232, 0.3037, 0.03613, 0.2147, 0.04695, 0.215, 0.04779, 0.227, 0.1548, 0.3135, 0.1499, 0.3135, 0.152, 0.3028, 0.1527, 0.3028, 0.09918, 0.2735, 0.1027, 0.2735, 0.1027, 0.3308, 0.09918, 0.3308, 0.4997, 0.2469, 0.5041, 0.2469, 0.5037, 0.3354, 0.5002, 0.3354, 0.4762, 0.1526, 0.488, -2.407e-09, 0.4874, 0.08849, 0.4779, 0.2114, 0.4644, -3.997e-08, 0.4762, 0.1526, 0.4745, 0.2114, 0.465, 0.08849, 0.107, 0.2986, 0.1035, 0.2986, 0.1035, 0.2413, 0.107, 0.2413, 0.1075, 0.3573, 0.1031, 0.3573, 0.1035, 0.2986, 0.107, 0.2986, 0.488, -1.743e-08, 0.4997, 0.1526, 0.4981, 0.2114, 0.4886, 0.08849, 0.5085, 0.2953, 0.5041, 0.2953, 0.5045, 0.2068, 0.508, 0.2068, 0.4646, 0.1458, 0.4741, 0.2687, 0.4739, 0.2953, 0.4644, 0.1724, 0.4779, 0.2114, 0.4874, 0.08849, 0.4878, 0.1458, 0.4783, 0.2687, 0.5002, 0.3354, 0.5037, 0.3354, 0.5037, 0.3928, 0.5002, 0.3928, 0.465, 0.08849, 0.4745, 0.2114, 0.4741, 0.2687, 0.4646, 0.1458, 0.107, 0.2413, 0.1035, 0.2413, 0.1035, 0.2147, 0.107, 0.2147, 0.4886, 0.08849, 0.4981, 0.2114, 0.4977, 0.2687, 0.4882, 0.1458, 0.508, 0.2068, 0.5045, 0.2068, 0.5045, 0.1495, 0.508, 0.1495, 0.4543, 0.2114, 0.4638, 0.08849, 0.4642, 0.1458, 0.4547, 0.2687, 0.508, 0.1229, 0.5045, 0.1229, 0.5045, -1.722e-09, 0.508, -1.457e-09, 0.4882, 0.1458, 0.4977, 0.2687, 0.4975, 0.2953, 0.488, 0.1724, 0.508, 0.1495, 0.5045, 0.1495, 0.5045, 0.1229, 0.508, 0.1229, 0.4547, 0.2687, 0.4642, 0.1458, 0.4644, 0.1724, 0.4549, 0.2953, 0.5002, 0.4193, 0.5037, 0.4193, 0.5037, 0.5423, 0.5002, 0.5423, 0.09918, 0.3308, 0.1027, 0.3308, 0.1027, 0.3574, 0.09918, 0.3574, 0.4783, 0.2687, 0.4878, 0.1458, 0.488, 0.1724, 0.4785, 0.2953, 0.5002, 0.3928, 0.5037, 0.3928, 0.5037, 0.4193, 0.5002, 0.4193, 0.1741, 0.2147, 0.1776, 0.2147, 0.1776, 0.2256, 0.1741, 0.2256, 0.0, 0.1666, 0.1778, 0.1666, 0.1727, 0.1673, 0.005138, 0.1673, 0.1778, 0.1664, 0.3557, 0.1664, 0.3505, 0.1671, 0.183, 0.1671, 0.03002, 0.3237, 0.02623, 0.3237, 0.02634, 0.3186, 0.02991, 0.3186, 0.005138, 0.1781, 0.1727, 0.1781, 0.1467, 0.2147, 0.03118, 0.2147, 0.1705, 0.2621, 0.1741, 0.2621, 0.1741, 0.273, 0.1705, 0.273, 0.005138, 0.1673, 0.1727, 0.1673, 0.1727, 0.1781, 0.005138, 0.1781, 0.183, 0.1671, 0.3505, 0.1671, 0.3505, 0.178, 0.183, 0.178, 0.3528, 0.2145, 0.3528, 0.4199, 0.3526, 0.4199, 0.3526, 0.2145, 0.183, 0.178, 0.3505, 0.178, 0.3245, 0.2145, 0.209, 0.2145, 0.1741, 0.2256, 0.1776, 0.2256, 0.1771, 0.2623, 0.1746, 0.2623, 0.1705, 0.273, 0.1741, 0.273, 0.1735, 0.3098, 0.1711, 0.3098, 0.4101, 0.5263, 0.4101, 1.105e-08, 0.4118, 0.01455, 0.4118, 0.5117, 0.1778, 0.2371, 0.1778, 0.2396, 0.1777, 0.2396, 0.1777, 0.2371, 0.5128, 0.2054, 0.5128, 0.3209, 0.5085, 0.5263, 0.5085, -1.425e-09, 0.5128, 0.3209, 0.5128, 0.2054, 0.5172, -7.638e-10, 0.5172, 0.5263, 0.437, 0.01457, 0.4476, 0.01457, 0.447, 0.04403, 0.4377, 0.04403, 0.4367, 0.0, 0.4479, 0.0, 0.4476, 0.01457, 0.437, 0.01457, 0.4479, 0.5262, 0.4367, 0.5262, 0.437, 0.5117, 0.4476, 0.5117, 0.4235, 0.5263, 0.4235, 1.206e-08, 0.4252, 0.01455, 0.4252, 0.5117, 0.4272, 0.4823, 0.4272, 0.044, 0.4301, 0.0888, 0.4301, 0.4375, 0.4476, 0.5117, 0.437, 0.5117, 0.4377, 0.4823, 0.447, 0.4823, 0.4252, 0.5117, 0.4252, 0.01455, 0.4272, 0.044, 0.4272, 0.4823, 0.4118, 0.5117, 0.4118, 0.01455, 0.4138, 0.044, 0.4138, 0.4823, 0.4386, 0.08886, 0.4461, 0.08886, 0.4453, 0.1244, 0.4394, 0.1244, 0.4138, 0.4823, 0.4138, 0.044, 0.4168, 0.0888, 0.4168, 0.4375, 0.4377, 0.04403, 0.447, 0.04403, 0.4461, 0.08886, 0.4386, 0.08886, 0.447, 0.4823, 0.4377, 0.4823, 0.4386, 0.4375, 0.4461, 0.4375, 0.4394, 0.1244, 0.4453, 0.1244, 0.4425, 0.2562, 0.4422, 0.2562, 0.4461, 0.4375, 0.4386, 0.4375, 0.4394, 0.402, 0.4453, 0.402, 0.4301, 0.4375, 0.4301, 0.0888, 0.4319, 0.1243, 0.4319, 0.402, 0.4168, 0.4375, 0.4168, 0.0888, 0.4186, 0.1243, 0.4186, 0.402, 0.4422, 0.2703, 0.4422, 0.2562, 0.4425, 0.2562, 0.4425, 0.2703, 0.4453, 0.402, 0.4394, 0.402, 0.4422, 0.2703, 0.4425, 0.2703, 0.4319, 0.402, 0.4319, 0.1243, 0.4367, 0.2561, 0.4367, 0.2702, 0.4186, 0.402, 0.4186, 0.1243, 0.4235, 0.2561, 0.4235, 0.2702, 5.076e-09, 0.4202, 1.57e-10, 0.2148, 0.001424, 0.2695, 0.001424, 0.4321, 0.02244, 0.4348, 0.01998, 0.4348, 0.01906, 0.3801, 0.02101, 0.38, 0.3525, 0.2145, 0.3525, 0.4199, 0.3524, 0.4199, 0.3524, 0.2145, 0.1778, 0.2147, 0.1778, 0.2259, 0.1777, 0.2259, 0.1777, 0.2147, 0.1778, 0.2259, 0.1778, 0.2371, 0.1777, 0.2371, 0.1777, 0.2259, 0.3525, 0.4199, 0.3525, 0.2145, 0.3526, 0.2145, 0.3526, 0.4199, 0.3555, 0.4199, 0.3555, 0.2145, 0.3557, 0.2145, 0.3557, 0.4199, 0.1778, 0.2396, 0.1778, 0.2421, 0.1777, 0.2421, 0.1777, 0.2396, 0.1417, 0.3301, 0.1506, 0.3301, 0.1495, 0.3329, 0.1428, 0.3329, 0.02244, 0.2293, 0.02244, 0.4348, 0.02101, 0.38, 0.02101, 0.2174, 0.01998, 0.4348, 0.01122, 0.2296, 0.01213, 0.2176, 0.01906, 0.3801, 0.1406, 0.3182, 0.1518, 0.3182, 0.1506, 0.3301, 0.1417, 0.3301, 0.003373, 0.2695, 0.0103, 0.4319, 0.009255, 0.4347, 0.004052, 0.3127, 0.1705, 0.3245, 0.1593, 0.3245, 0.1605, 0.3125, 0.1693, 0.3125, 1.57e-10, 0.2148, 0.002462, 0.2147, 0.003373, 0.2695, 0.001424, 0.2695, 0.002462, 0.2147, 0.01122, 0.42, 0.0103, 0.4319, 0.003373, 0.2695, 0.1213, 0.2147, 0.1213, 0.3367, 0.12, 0.3311, 0.12, 0.2468, 0.01906, 0.3801, 0.01213, 0.2176, 0.01318, 0.2148, 0.01839, 0.3368, 0.02101, 0.38, 0.01906, 0.3801, 0.01839, 0.3368, 0.01985, 0.3368, 0.02101, 0.2174, 0.02101, 0.38, 0.01985, 0.3368, 0.01985, 0.2147, 0.1213, 0.3367, 0.1213, 0.2147, 0.1225, 0.2468, 0.1225, 0.3311, 0.001424, 0.2695, 0.003373, 0.2695, 0.004052, 0.3127, 0.00259, 0.3128, 0.001424, 0.4321, 0.001424, 0.2695, 0.00259, 0.3128, 0.00259, 0.4348, 0.1693, 0.3125, 0.1605, 0.3125, 0.1616, 0.3098, 0.1682, 0.3098, 0.008102, 0.429, 0.0035, 0.4291, 0.005406, 0.4252, 0.006033, 0.4252, 0.009255, 0.4347, 0.00259, 0.4348, 0.0035, 0.4291, 0.008102, 0.429, 0.1121, 0.2147, 0.1121, 0.3367, 0.1108, 0.3311, 0.1108, 0.2468, 0.00259, 0.3128, 0.004052, 0.3127, 0.00451, 0.3448, 0.0035, 0.3449, 0.12, 0.2468, 0.12, 0.3311, 0.1167, 0.3272, 0.1167, 0.3157, 0.01985, 0.3368, 0.01839, 0.3368, 0.01793, 0.3047, 0.01894, 0.3047, 0.1121, 0.3367, 0.1121, 0.2147, 0.1134, 0.2468, 0.1134, 0.3311, 0.01318, 0.2148, 0.01985, 0.2147, 0.01894, 0.2204, 0.01434, 0.2205, 0.01703, 0.2358, 0.01689, 0.2358, 0.0164, 0.2243, 0.01703, 0.2243, 0.01894, 0.3047, 0.01793, 0.3047, 0.01689, 0.2358, 0.01703, 0.2358, 0.1134, 0.3311, 0.1134, 0.2468, 0.1167, 0.3157, 0.1167, 0.3272, 0.01434, 0.2205, 0.01894, 0.2204, 0.01703, 0.2243, 0.0164, 0.2243, 0.005406, 0.4137, 0.005543, 0.4137, 0.006033, 0.4252, 0.005406, 0.4252, 0.1108, 0.2468, 0.1108, 0.3311, 0.1075, 0.3272, 0.1075, 0.3157, 0.0035, 0.3449, 0.00451, 0.3448, 0.005543, 0.4137, 0.005406, 0.4137, 0.1225, 0.3311, 0.1225, 0.2468, 0.1258, 0.3157, 0.1258, 0.3272])
me_cube.materials.append(mat_material_001)
me_cube.update()
me_screenshot019 = bpy.data.meshes.new('screenshot019')
me_screenshot019.from_pydata([(-0.5, -0.5, 0.0), (0.5, -0.5, 0.0), (-0.5, 0.5, 0.0), (0.5, 0.5, 0.0)], [], [(0, 1, 3, 2)])
_uv = me_screenshot019.uv_layers.new(name='UVMap')
_uv.uv.foreach_set('vector', [0.0, 0.0, 1.0, 0.0, 1.0, 1.0, 0.0, 1.0])
me_screenshot019.materials.append(mat_screenshot019)
me_screenshot019.update()

# ---- objects
ob_camera = bpy.data.objects.new('Camera', cam_camera)
ob_light = bpy.data.objects.new('Light', light_light)
ob_cube = bpy.data.objects.new('Cube', me_cube)
ob_screenshot019 = bpy.data.objects.new('screenshot019', me_screenshot019)

# ---- transforms, parenting, visibility, modifiers, constraints
ob_camera.location = (7.359, -6.926, 4.946)
ob_camera.rotation_euler = (1.109, 0.0, 0.8149)
ob_camera.lock_rotations_4d = False
ob_camera.empty_display_type = 'ARROWS'
ob_camera.color = (0.0, 0.0, 0.0, 0.0)
ob_camera.display_type = 'WIRE'
ob_camera.lineart.crease_threshold = 0.0
ob_light.location = (4.076, 1.005, 5.904)
ob_light.rotation_euler = (0.6503, 0.05522, 1.866)
ob_light.lock_rotations_4d = False
ob_light.empty_display_type = 'ARROWS'
ob_light.color = (0.0, 0.0, 0.0, 0.0)
ob_light.lineart.crease_threshold = 0.0
ob_cube.location = (0.1575, 0.0, 0.0)
ob_cube.scale = (0.08389, 1.6, 2.98)
ob_screenshot019.location = (0.0, 0.0, 0.0)
ob_screenshot019.rotation_euler = (1.571, -0.0, 0.0)
ob_screenshot019.scale = (10.49, 10.49, 10.49)

# ---- collection membership
col_collection.objects.link(ob_camera)
col_collection.objects.link(ob_light)
col_collection.objects.link(ob_cube)
col_collection.objects.link(ob_screenshot019)

# ---- scene / render settings (as saved in the file)
scene.frame_start = 1; scene.frame_end = 250; scene.frame_set(1)
scene.render.engine = 'BLENDER_EEVEE_NEXT'
scene.cycles.sampling_pattern = 'TABULATED_SOBOL'
bpy.context.view_layer.update()

# ---- added for rendering (the .blend has no active camera): camera
cam_auto = bpy.data.cameras.new('AutoCamera')
cam_auto.lens = 50.0
cam_auto.sensor_width = 36.0
cam_auto.clip_end = 1000.0
ob_auto_camera = bpy.data.objects.new('AutoCamera', cam_auto)
scene.collection.objects.link(ob_auto_camera)
ob_auto_camera.location = (13.7254, -16.4705, 10.9803)
ob_auto_camera.rotation_euler = (1.09748, -7.21219e-08, 0.694738)
scene.camera = ob_auto_camera
bpy.context.view_layer.update()
